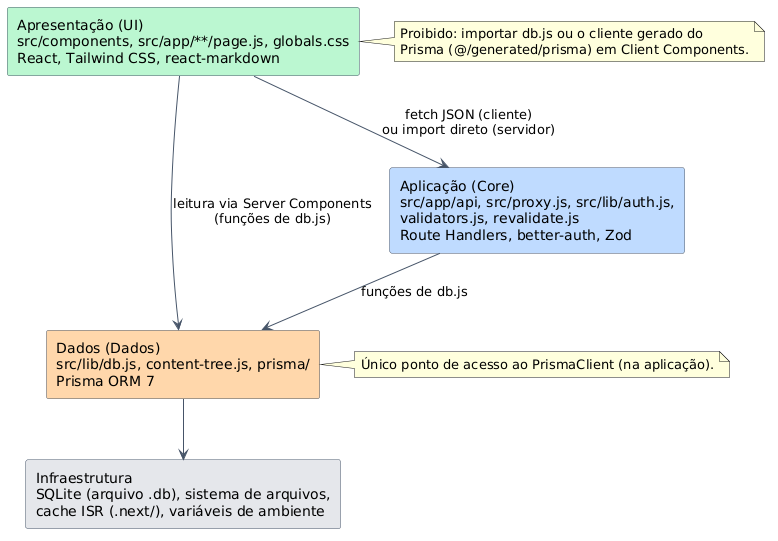

The diagram above was rendered by PlantUML. Its source (embedded in the PNG):
@startuml
' ===========================================================================
' Vitrine - Arquitetura em camadas e sentido permitido das dependências
' Figura: fig:arq-camadas (doc/tex/capitulos/cap5_arquitetura.tex)
' ===========================================================================
skinparam shadowing false
skinparam defaultFontName Arial
skinparam ArrowColor #475569
skinparam rectangle {
  BorderColor #475569
}

rectangle "Apresentação (UI)\nsrc/components, src/app/**/page.js, globals.css\nReact, Tailwind CSS, react-markdown" as L1 #BBF7D0
rectangle "Aplicação (Core)\nsrc/app/api, src/proxy.js, src/lib/auth.js,\nvalidators.js, revalidate.js\nRoute Handlers, better-auth, Zod" as L2 #BFDBFE
rectangle "Dados (Dados)\nsrc/lib/db.js, content-tree.js, prisma/\nPrisma ORM 7" as L3 #FED7AA
rectangle "Infraestrutura\nSQLite (arquivo .db), sistema de arquivos,\ncache ISR (.next/), variáveis de ambiente" as L4 #E5E7EB

L1 --> L2 : fetch JSON (cliente)\nou import direto (servidor)
L1 --> L3 : leitura via Server Components\n(funções de db.js)
L2 --> L3 : funções de db.js
L3 --> L4

note right of L1
  Proibido: importar db.js ou o cliente gerado do
  Prisma (@/generated/prisma) em Client Components.
end note
note right of L3
  Único ponto de acesso ao PrismaClient (na aplicação).
end note
@enduml